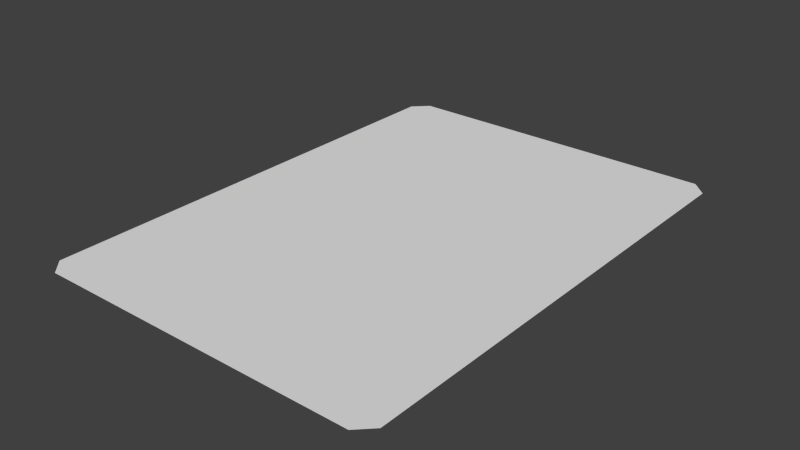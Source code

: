 # Source: Card.blend  (saved by Blender 2.63.0; exported with 4.5.12 LTS)
import bpy
from mathutils import Matrix  # noqa: F401  (used for matrix-valued properties, if any)

bpy.ops.wm.read_factory_settings(use_empty=True)
scene = bpy.context.scene
scene.name = 'Scene'

# ---- collections
col_collection_1 = bpy.data.collections.new('Collection 1'); scene.collection.children.link(col_collection_1)

# ---- world
world_world = bpy.data.worlds.new('World'); scene.world = world_world
world_world.color = (0.05088, 0.05088, 0.05088)
world_world.use_sun_shadow = False
world_world.sun_shadow_jitter_overblur = 0.0
world_world.cycles.sampling_method = 'MANUAL'
world_world.cycles.sample_map_resolution = 256

# ---- meshes
me_card = bpy.data.meshes.new('Card')
me_card.from_pydata([(0.328, -0.5, 0.0), (-0.328, -0.5, 0.0), (0.328, 0.5, 0.0), (-0.328, 0.5, 0.0), (-0.358, 0.47, 0.0), (-0.358, -0.47, 0.0), (0.358, -0.47, 0.0), (0.358, 0.47, 0.0)], [], [(2, 3, 4, 5, 1, 0, 6, 7)])
_uv = me_card.uv_layers.new(name='UVMap')
_uv.uv.foreach_set('vector', [0.9581, 1.0, 0.0419, 1.0, 0.0, 0.97, 0.0, 0.03, 0.0419, 0.0, 0.9581, 0.0, 1.0, 0.03, 1.0, 0.97])
me_card.use_remesh_preserve_volume = False
me_card.use_remesh_preserve_attributes = False
me_card.use_mirror_vertex_groups = False
me_card.update()

# ---- objects
ob_card = bpy.data.objects.new('Card', me_card)

# ---- transforms, parenting, visibility, modifiers, constraints
ob_card.location = (0.0, 0.0, 0.0)
ob_card.lineart.crease_threshold = 0.0

# ---- collection membership
col_collection_1.objects.link(ob_card)

# ---- scene / render settings (as saved in the file)
scene.frame_start = 1; scene.frame_end = 250; scene.frame_set(1)
scene.render.engine = 'BLENDER_EEVEE_NEXT'
scene.render.image_settings.color_mode = 'RGB'
scene.render.image_settings.compression = 90
scene.render.resolution_percentage = 50
scene.render.dither_intensity = 0.0
scene.render.bake_margin = 2
scene.render.bake_bias = 0.0
scene.cycles.use_denoising = False
scene.cycles.samples = 10
scene.cycles.sampling_pattern = 'TABULATED_SOBOL'
scene.cycles.light_sampling_threshold = 0.0
scene.cycles.use_adaptive_sampling = False
scene.cycles.use_light_tree = False
scene.cycles.blur_glossy = 0.0
scene.cycles.volume_bounces = 1
scene.cycles.pixel_filter_type = 'GAUSSIAN'
scene.cycles.sample_clamp_indirect = 0.0
scene.view_settings.view_transform = 'Standard'
bpy.context.view_layer.update()

# ---- added for rendering (the .blend has no active camera and no usable light): camera, sun
cam_auto = bpy.data.cameras.new('AutoCamera')
cam_auto.lens = 50.0
cam_auto.sensor_width = 36.0
cam_auto.clip_end = 1000.0
ob_auto_camera = bpy.data.objects.new('AutoCamera', cam_auto)
scene.collection.objects.link(ob_auto_camera)
ob_auto_camera.location = (1.13789, -1.36546, 0.910308)
ob_auto_camera.rotation_euler = (1.09748, -7.21219e-08, 0.694738)
scene.camera = ob_auto_camera
light_auto_sun = bpy.data.lights.new('AutoSun', 'SUN')
light_auto_sun.energy = 3.0
light_auto_sun.angle = 0.0523599
ob_auto_sun = bpy.data.objects.new('AutoSun', light_auto_sun)
scene.collection.objects.link(ob_auto_sun)
ob_auto_sun.rotation_euler = (0.872665, 0.174533, 0.523599)
bpy.context.view_layer.update()
